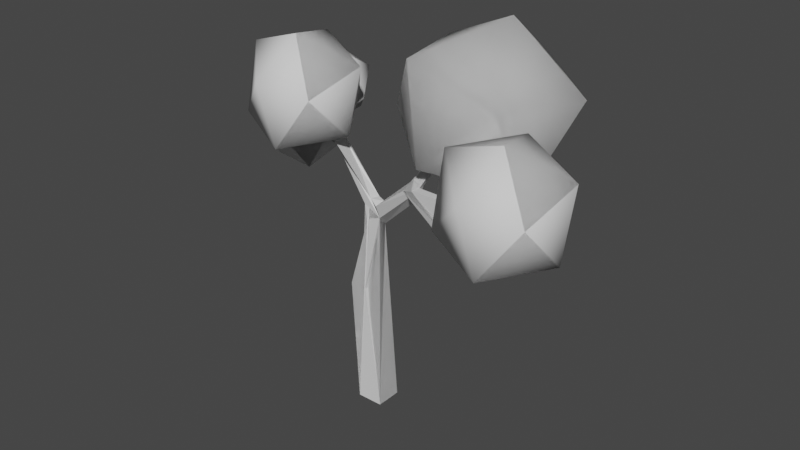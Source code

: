 # Source: tree1.blend  (saved by Blender 2.91.10; exported with 4.5.12 LTS)
import bpy
from mathutils import Matrix  # noqa: F401  (used for matrix-valued properties, if any)

bpy.ops.wm.read_factory_settings(use_empty=True)
scene = bpy.context.scene
scene.name = 'Scene'

# ---- collections
col_leaves = bpy.data.collections.new('Leaves'); scene.collection.children.link(col_leaves)
col_wood = bpy.data.collections.new('Wood'); scene.collection.children.link(col_wood)

# ---- world
world_world = bpy.data.worlds.new('World'); scene.world = world_world
world_world.use_nodes = True; world_world.node_tree.nodes.clear()
_N = world_world.node_tree.nodes; _L = world_world.node_tree.links
n0 = _N.new('ShaderNodeOutputWorld'); n0.name = 'World Output'; n0.location = (300, 300)
n1 = _N.new('ShaderNodeBackground'); n1.name = 'Background'; n1.location = (10, 300)
n1.inputs[0].default_value = (0.05088, 0.05088, 0.05088, 1.0)
_L.new(n1.outputs[0], n0.inputs[0])
n0.is_active_output = True
world_world.color = (0.05088, 0.05088, 0.05088)
world_world.use_sun_shadow = False
world_world.sun_shadow_jitter_overblur = 0.0

# ---- meshes
me_icosphere_006 = bpy.data.meshes.new('Icosphere.006')
me_icosphere_006.from_pydata([(-1.926, 0.7776, 2.283), (-1.91, 1.101, 2.745), (-1.43, 0.9222, 2.509), (-1.508, 0.3938, 2.319), (-1.935, 0.2751, 2.454), (-2.267, 0.6936, 2.703), (-1.482, 0.9251, 3.075), (-1.252, 0.4944, 2.811), (-1.625, 0.09173, 2.771), (-2.1, 0.2468, 3.004), (-1.998, 0.7716, 3.176), (-1.604, 0.3914, 3.23), (0.4662, 0.7897, 4.434), (0.515, 1.291, 3.593), (0.8305, 0.5549, 2.763), (0.1493, 0.2155, 3.641), (1.385, 1.481, 4.192), (0.7599, -0.3632, 4.483), (1.592, 1.346, 3.213), (1.538, 0.4683, 4.917), (2.293, 0.8213, 4.039), (1.967, 0.1976, 3.017), (1.015, -0.5038, 3.314), (1.905, -0.3246, 4.104), (2.536, -1.492, 2.895), (2.284, -0.6937, 2.676), (3.084, -0.8284, 2.977), (3.048, -1.435, 3.599), (2.356, -1.578, 3.685), (1.778, -1.198, 3.104), (2.636, -0.1265, 3.238), (3.084, -0.5932, 3.792), (2.555, -1.101, 4.21), (1.76, -0.9815, 3.942), (1.841, -0.3862, 3.325), (2.309, -0.3174, 4.025), (-1.027, 0.1767, 3.531), (-1.11, 0.4181, 3.028), (-0.7593, 0.6559, 3.401), (-0.9755, 0.588, 3.921), (-1.389, 0.387, 3.858), (-1.526, 0.2156, 3.311), (-1.11, 0.983, 3.096), (-1.036, 1.072, 3.638), (-1.462, 0.8584, 3.913), (-1.819, 0.6275, 3.562), (-1.579, 0.7022, 3.06), (-1.552, 1.107, 3.432), (-0.8446, -0.8168, 3.146), (-1.097, -0.01795, 2.927), (-0.2961, -0.1527, 3.228), (-0.3323, -0.7595, 3.85), (-1.024, -0.9027, 3.936), (-1.603, -0.5226, 3.356), (-0.7445, 0.5492, 3.49), (-0.2968, 0.08249, 4.044), (-0.826, -0.4253, 4.461), (-1.62, -0.3058, 4.194), (-1.539, 0.2895, 3.576), (-1.072, 0.3583, 4.276)], [], [(1, 0, 5), (1, 6, 2), (3, 8, 4), (0, 2, 3), (5, 0, 4), (2, 6, 7), (7, 6, 11), (5, 9, 10), (8, 11, 9), (11, 8, 7), (7, 8, 3), (4, 8, 9), (9, 11, 10), (1, 2, 0), (11, 6, 10), (10, 1, 5), (10, 6, 1), (3, 2, 7), (5, 4, 9), (0, 3, 4), (17, 19, 12), (21, 22, 14), (17, 22, 23), (22, 17, 15), (23, 22, 21), (20, 21, 18), (15, 12, 13), (19, 17, 23), (16, 19, 20), (19, 23, 20), (17, 12, 15), (16, 13, 12), (16, 18, 13), (22, 15, 14), (20, 18, 16), (20, 23, 21), (18, 21, 14), (16, 12, 19), (18, 14, 13), (15, 13, 14), (25, 24, 29), (25, 30, 26), (27, 32, 28), (24, 26, 27), (29, 24, 28), (26, 30, 31), (31, 30, 35), (29, 33, 34), (32, 35, 33), (35, 32, 31), (31, 32, 27), (28, 32, 33), (33, 35, 34), (25, 26, 24), (35, 30, 34), (34, 25, 29), (34, 30, 25), (27, 26, 31), (29, 28, 33), (24, 27, 28), (37, 36, 41), (37, 42, 38), (39, 44, 40), (36, 38, 39), (41, 36, 40), (38, 42, 43), (43, 42, 47), (41, 45, 46), (44, 47, 45), (47, 44, 43), (43, 44, 39), (40, 44, 45), (45, 47, 46), (37, 38, 36), (47, 42, 46), (46, 37, 41), (46, 42, 37), (39, 38, 43), (41, 40, 45), (36, 39, 40), (49, 48, 53), (49, 54, 50), (51, 56, 52), (48, 50, 51), (53, 48, 52), (50, 54, 55), (55, 54, 59), (53, 57, 58), (56, 59, 57), (59, 56, 55), (55, 56, 51), (52, 56, 57), (57, 59, 58), (49, 50, 48), (59, 54, 58), (58, 49, 53), (58, 54, 49), (51, 50, 55), (53, 52, 57), (48, 51, 52)])
me_icosphere_006.polygons.foreach_set('use_smooth', [True] * 100)
_uv = me_icosphere_006.uv_layers.new(name='UVMap')
_uv.uv.foreach_set('vector', [0.0, 0.0, 0.0, 0.0, 0.0, 0.0, 0.0, 0.0, 0.0, 0.0, 0.0, 0.0, 0.0, 0.0, 0.0, 0.0, 0.0, 0.0, 0.0, 0.0, 0.0, 0.0, 0.0, 0.0, 0.0, 0.0, 0.0, 0.0, 0.0, 0.0, 0.0, 0.0, 0.0, 0.0, 0.0, 0.0, 0.0, 0.0, 0.0, 0.0, 0.0, 0.0, 0.0, 0.0, 0.0, 0.0, 0.0, 0.0, 0.0, 0.0, 0.0, 0.0, 0.0, 0.0, 0.0, 0.0, 0.0, 0.0, 0.0, 0.0, 0.0, 0.0, 0.0, 0.0, 0.0, 0.0, 0.0, 0.0, 0.0, 0.0, 0.0, 0.0, 0.0, 0.0, 0.0, 0.0, 0.0, 0.0, 0.0, 0.0, 0.0, 0.0, 0.0, 0.0, 0.0, 0.0, 0.0, 0.0, 0.0, 0.0, 0.0, 0.0, 0.0, 0.0, 0.0, 0.0, 0.0, 0.0, 0.0, 0.0, 0.0, 0.0, 0.0, 0.0, 0.0, 0.0, 0.0, 0.0, 0.0, 0.0, 0.0, 0.0, 0.0, 0.0, 0.0, 0.0, 0.0, 0.0, 0.0, 0.0, 0.0, 0.0, 0.0, 0.0, 0.0, 0.0, 0.0, 0.0, 0.0, 0.0, 0.0, 0.0, 0.0, 0.0, 0.0, 0.0, 0.0, 0.0, 0.0, 0.0, 0.0, 0.0, 0.0, 0.0, 0.0, 0.0, 0.0, 0.0, 0.0, 0.0, 0.0, 0.0, 0.0, 0.0, 0.0, 0.0, 0.0, 0.0, 0.0, 0.0, 0.0, 0.0, 0.0, 0.0, 0.0, 0.0, 0.0, 0.0, 0.0, 0.0, 0.0, 0.0, 0.0, 0.0, 0.0, 0.0, 0.0, 0.0, 0.0, 0.0, 0.0, 0.0, 0.0, 0.0, 0.0, 0.0, 0.0, 0.0, 0.0, 0.0, 0.0, 0.0, 0.0, 0.0, 0.0, 0.0, 0.0, 0.0, 0.0, 0.0, 0.0, 0.0, 0.0, 0.0, 0.0, 0.0, 0.0, 0.0, 0.0, 0.0, 0.0, 0.0, 0.0, 0.0, 0.0, 0.0, 0.0, 0.0, 0.0, 0.0, 0.0, 0.0, 0.0, 0.0, 0.0, 0.0, 0.0, 0.0, 0.0, 0.0, 0.0, 0.0, 0.0, 0.0, 0.0, 0.0, 0.0, 0.0, 0.0, 0.0, 0.0, 0.0, 0.0, 0.0, 0.0, 0.0, 0.0, 0.0, 0.0, 0.0, 0.0, 0.0, 0.0, 0.0, 0.0, 0.0, 0.0, 0.0, 0.0, 0.0, 0.0, 0.0, 0.0, 0.0, 0.0, 0.0, 0.0, 0.0, 0.0, 0.0, 0.0, 0.0, 0.0, 0.0, 0.0, 0.0, 0.0, 0.0, 0.0, 0.0, 0.0, 0.0, 0.0, 0.0, 0.0, 0.0, 0.0, 0.0, 0.0, 0.0, 0.0, 0.0, 0.0, 0.0, 0.0, 0.0, 0.0, 0.0, 0.0, 0.0, 0.0, 0.0, 0.0, 0.0, 0.0, 0.0, 0.0, 0.0, 0.0, 0.0, 0.0, 0.0, 0.0, 0.0, 0.0, 0.0, 0.0, 0.0, 0.0, 0.0, 0.0, 0.0, 0.0, 0.0, 0.0, 0.0, 0.0, 0.0, 0.0, 0.0, 0.0, 0.0, 0.0, 0.0, 0.0, 0.0, 0.0, 0.0, 0.0, 0.0, 0.0, 0.0, 0.0, 0.0, 0.0, 0.0, 0.0, 0.0, 0.0, 0.0, 0.0, 0.0, 0.0, 0.0, 0.0, 0.0, 0.0, 0.0, 0.0, 0.0, 0.0, 0.0, 0.0, 0.0, 0.0, 0.0, 0.0, 0.0, 0.0, 0.0, 0.0, 0.0, 0.0, 0.0, 0.0, 0.0, 0.0, 0.0, 0.0, 0.0, 0.0, 0.0, 0.0, 0.0, 0.0, 0.0, 0.0, 0.0, 0.0, 0.0, 0.0, 0.0, 0.0, 0.0, 0.0, 0.0, 0.0, 0.0, 0.0, 0.0, 0.0, 0.0, 0.0, 0.0, 0.0, 0.0, 0.0, 0.0, 0.0, 0.0, 0.0, 0.0, 0.0, 0.0, 0.0, 0.0, 0.0, 0.0, 0.0, 0.0, 0.0, 0.0, 0.0, 0.0, 0.0, 0.0, 0.0, 0.0, 0.0, 0.0, 0.0, 0.0, 0.0, 0.0, 0.0, 0.0, 0.0, 0.0, 0.0, 0.0, 0.0, 0.0, 0.0, 0.0, 0.0, 0.0, 0.0, 0.0, 0.0, 0.0, 0.0, 0.0, 0.0, 0.0, 0.0, 0.0, 0.0, 0.0, 0.0, 0.0, 0.0, 0.0, 0.0, 0.0, 0.0, 0.0, 0.0, 0.0, 0.0, 0.0, 0.0, 0.0, 0.0, 0.0, 0.0, 0.0, 0.0, 0.0, 0.0, 0.0, 0.0, 0.0, 0.0, 0.0, 0.0, 0.0, 0.0, 0.0, 0.0, 0.0, 0.0, 0.0, 0.0, 0.0, 0.0, 0.0, 0.0, 0.0, 0.0, 0.0, 0.0, 0.0, 0.0, 0.0, 0.0, 0.0, 0.0, 0.0, 0.0, 0.0, 0.0, 0.0, 0.0, 0.0, 0.0, 0.0, 0.0, 0.0, 0.0, 0.0, 0.0, 0.0, 0.0, 0.0, 0.0, 0.0, 0.0, 0.0, 0.0, 0.0, 0.0, 0.0, 0.0, 0.0, 0.0, 0.0, 0.0, 0.0, 0.0, 0.0, 0.0, 0.0, 0.0, 0.0, 0.0, 0.0, 0.0, 0.0, 0.0, 0.0, 0.0, 0.0, 0.0, 0.0, 0.0, 0.0, 0.0, 0.0, 0.0, 0.0, 0.0, 0.0, 0.0, 0.0, 0.0, 0.0, 0.0, 0.0, 0.0, 0.0, 0.0, 0.0, 0.0, 0.0, 0.0, 0.0, 0.0, 0.0, 0.0, 0.0, 0.0, 0.0, 0.0, 0.0, 0.0, 0.0, 0.0, 0.0, 0.0, 0.0, 0.0, 0.0, 0.0, 0.0, 0.0, 0.0, 0.0, 0.0, 0.0, 0.0])
me_icosphere_006.use_remesh_fix_poles = True
me_icosphere_006.use_remesh_preserve_attributes = False
me_icosphere_006.use_mirror_vertex_groups = False
me_icosphere_006.update()
me_icosphere_001 = bpy.data.meshes.new('Icosphere.001')
me_icosphere_001.from_pydata([(-1.926, 0.7776, 2.283), (-1.91, 1.101, 2.745), (-1.43, 0.9222, 2.509), (-1.508, 0.3938, 2.319), (-2.267, 0.6936, 2.703), (-1.482, 0.9251, 3.075), (-1.252, 0.4944, 2.811), (-1.625, 0.09173, 2.771), (-2.1, 0.2468, 3.004), (-1.998, 0.7716, 3.176), (-1.604, 0.3914, 3.23), (0.4662, 0.7897, 4.434), (0.515, 1.291, 3.593), (0.8305, 0.5549, 2.763), (0.1493, 0.2155, 3.641), (1.385, 1.481, 4.192), (0.7599, -0.3632, 4.483), (1.592, 1.346, 3.213), (1.538, 0.4683, 4.917), (2.293, 0.8213, 4.039), (1.967, 0.1976, 3.017), (1.015, -0.5038, 3.314), (1.905, -0.3246, 4.104), (2.536, -1.492, 2.895), (2.284, -0.6937, 2.676), (3.084, -0.8284, 2.977), (3.048, -1.435, 3.599), (1.778, -1.198, 3.104), (2.636, -0.1265, 3.238), (3.084, -0.5932, 3.792), (2.555, -1.101, 4.21), (1.76, -0.9815, 3.942), (1.841, -0.3862, 3.325), (2.309, -0.3174, 4.025), (-1.027, 0.1767, 3.531), (-1.11, 0.4181, 3.028), (-0.7593, 0.6559, 3.401), (-0.9755, 0.588, 3.921), (-1.526, 0.2156, 3.311), (-1.11, 0.983, 3.096), (-1.036, 1.072, 3.638), (-1.462, 0.8584, 3.913), (-1.819, 0.6275, 3.562), (-1.579, 0.7022, 3.06), (-1.552, 1.107, 3.432), (-0.8446, -0.8168, 3.146), (-1.097, -0.01795, 2.927), (-0.2961, -0.1527, 3.228), (-0.3323, -0.7595, 3.85), (-1.603, -0.5226, 3.356), (-0.7445, 0.5492, 3.49), (-0.2968, 0.08249, 4.044), (-0.826, -0.4253, 4.461), (-1.62, -0.3058, 4.194), (-1.539, 0.2895, 3.576), (-1.072, 0.3583, 4.276)], [], [(1, 0, 4), (36, 34, 35, 39), (0, 2, 3), (11, 18, 15, 12), (26, 25, 28, 29), (6, 5, 10), (54, 46, 49, 53), (7, 10, 8), (41, 37, 40, 44), (55, 50, 54, 53), (9, 5, 1), (42, 38, 34, 37, 41), (52, 48, 51, 55), (20, 21, 13), (10, 5, 9, 8), (12, 13, 14, 11), (47, 45, 46, 50), (37, 36, 39, 40), (20, 13, 17, 19), (8, 4, 0, 3, 7), (21, 20, 22, 16), (19, 22, 20), (24, 23, 27), (19, 17, 15, 18), (53, 49, 45, 48, 52), (23, 25, 26), (14, 13, 21, 16), (29, 28, 33), (43, 35, 38, 42), (30, 33, 31), (32, 24, 27, 31), (44, 39, 43, 42), (32, 28, 24), (35, 34, 38), (25, 23, 24, 28), (11, 14, 16, 18), (34, 36, 37), (48, 47, 50, 51), (40, 39, 44), (9, 1, 4, 8), (41, 44, 42), (30, 26, 29, 33), (22, 19, 18, 16), (43, 39, 35), (46, 45, 49), (2, 0, 1, 5), (31, 27, 23, 26, 30), (45, 47, 48), (3, 2, 5, 6), (51, 50, 55), (17, 13, 12, 15), (52, 55, 53), (7, 3, 6, 10), (33, 28, 32, 31), (54, 50, 46)])
me_icosphere_001.polygons.foreach_set('use_smooth', [True] * 55)
_uv = me_icosphere_001.uv_layers.new(name='UVMap')
_uv.uv.foreach_set('vector', [0.0, 0.0, 0.0, 0.0, 0.0, 0.0, 0.0, 0.0, 0.0, 0.0, 0.0, 0.0, 0.0, 0.0, 0.0, 0.0, 0.0, 0.0, 0.0, 0.0, 0.0, 0.0, 0.0, 0.0, 0.0, 0.0, 0.0, 0.0, 0.0, 0.0, 0.0, 0.0, 0.0, 0.0, 0.0, 0.0, 0.0, 0.0, 0.0, 0.0, 0.0, 0.0, 0.0, 0.0, 0.0, 0.0, 0.0, 0.0, 0.0, 0.0, 0.0, 0.0, 0.0, 0.0, 0.0, 0.0, 0.0, 0.0, 0.0, 0.0, 0.0, 0.0, 0.0, 0.0, 0.0, 0.0, 0.0, 0.0, 0.0, 0.0, 0.0, 0.0, 0.0, 0.0, 0.0, 0.0, 0.0, 0.0, 0.0, 0.0, 0.0, 0.0, 0.0, 0.0, 0.0, 0.0, 0.0, 0.0, 0.0, 0.0, 0.0, 0.0, 0.0, 0.0, 0.0, 0.0, 0.0, 0.0, 0.0, 0.0, 0.0, 0.0, 0.0, 0.0, 0.0, 0.0, 0.0, 0.0, 0.0, 0.0, 0.0, 0.0, 0.0, 0.0, 0.0, 0.0, 0.0, 0.0, 0.0, 0.0, 0.0, 0.0, 0.0, 0.0, 0.0, 0.0, 0.0, 0.0, 0.0, 0.0, 0.0, 0.0, 0.0, 0.0, 0.0, 0.0, 0.0, 0.0, 0.0, 0.0, 0.0, 0.0, 0.0, 0.0, 0.0, 0.0, 0.0, 0.0, 0.0, 0.0, 0.0, 0.0, 0.0, 0.0, 0.0, 0.0, 0.0, 0.0, 0.0, 0.0, 0.0, 0.0, 0.0, 0.0, 0.0, 0.0, 0.0, 0.0, 0.0, 0.0, 0.0, 0.0, 0.0, 0.0, 0.0, 0.0, 0.0, 0.0, 0.0, 0.0, 0.0, 0.0, 0.0, 0.0, 0.0, 0.0, 0.0, 0.0, 0.0, 0.0, 0.0, 0.0, 0.0, 0.0, 0.0, 0.0, 0.0, 0.0, 0.0, 0.0, 0.0, 0.0, 0.0, 0.0, 0.0, 0.0, 0.0, 0.0, 0.0, 0.0, 0.0, 0.0, 0.0, 0.0, 0.0, 0.0, 0.0, 0.0, 0.0, 0.0, 0.0, 0.0, 0.0, 0.0, 0.0, 0.0, 0.0, 0.0, 0.0, 0.0, 0.0, 0.0, 0.0, 0.0, 0.0, 0.0, 0.0, 0.0, 0.0, 0.0, 0.0, 0.0, 0.0, 0.0, 0.0, 0.0, 0.0, 0.0, 0.0, 0.0, 0.0, 0.0, 0.0, 0.0, 0.0, 0.0, 0.0, 0.0, 0.0, 0.0, 0.0, 0.0, 0.0, 0.0, 0.0, 0.0, 0.0, 0.0, 0.0, 0.0, 0.0, 0.0, 0.0, 0.0, 0.0, 0.0, 0.0, 0.0, 0.0, 0.0, 0.0, 0.0, 0.0, 0.0, 0.0, 0.0, 0.0, 0.0, 0.0, 0.0, 0.0, 0.0, 0.0, 0.0, 0.0, 0.0, 0.0, 0.0, 0.0, 0.0, 0.0, 0.0, 0.0, 0.0, 0.0, 0.0, 0.0, 0.0, 0.0, 0.0, 0.0, 0.0, 0.0, 0.0, 0.0, 0.0, 0.0, 0.0, 0.0, 0.0, 0.0, 0.0, 0.0, 0.0, 0.0, 0.0, 0.0, 0.0, 0.0, 0.0, 0.0, 0.0, 0.0, 0.0, 0.0, 0.0, 0.0, 0.0, 0.0, 0.0, 0.0, 0.0, 0.0, 0.0, 0.0, 0.0, 0.0, 0.0, 0.0, 0.0, 0.0, 0.0, 0.0, 0.0, 0.0, 0.0, 0.0, 0.0, 0.0, 0.0, 0.0, 0.0, 0.0, 0.0, 0.0, 0.0, 0.0, 0.0, 0.0, 0.0, 0.0, 0.0, 0.0, 0.0, 0.0, 0.0, 0.0, 0.0, 0.0, 0.0, 0.0, 0.0, 0.0, 0.0, 0.0, 0.0, 0.0, 0.0, 0.0, 0.0, 0.0, 0.0, 0.0, 0.0, 0.0, 0.0, 0.0, 0.0, 0.0, 0.0, 0.0, 0.0, 0.0, 0.0])
me_icosphere_001.use_remesh_fix_poles = True
me_icosphere_001.use_remesh_preserve_attributes = False
me_icosphere_001.use_mirror_vertex_groups = False
me_icosphere_001.update()
me_icosphere_002 = bpy.data.meshes.new('Icosphere.002')
me_icosphere_002.from_pydata([(-1.926, 0.7776, 2.283), (-1.91, 1.101, 2.745), (-1.43, 0.9222, 2.509), (-1.508, 0.3938, 2.319), (-2.267, 0.6936, 2.703), (-1.482, 0.9251, 3.075), (-1.252, 0.4944, 2.811), (-1.625, 0.09173, 2.771), (-2.1, 0.2468, 3.004), (-1.998, 0.7716, 3.176), (-1.604, 0.3914, 3.23), (0.4662, 0.7897, 4.434), (0.515, 1.291, 3.593), (0.8305, 0.5549, 2.763), (0.1493, 0.2155, 3.641), (1.385, 1.481, 4.192), (0.7599, -0.3632, 4.483), (1.592, 1.346, 3.213), (1.538, 0.4683, 4.917), (2.293, 0.8213, 4.039), (1.967, 0.1976, 3.017), (1.015, -0.5038, 3.314), (1.905, -0.3246, 4.104), (2.536, -1.492, 2.895), (2.284, -0.6937, 2.676), (3.084, -0.8284, 2.977), (3.048, -1.435, 3.599), (1.778, -1.198, 3.104), (2.636, -0.1265, 3.238), (3.084, -0.5932, 3.792), (2.555, -1.101, 4.21), (1.76, -0.9815, 3.942), (1.841, -0.3862, 3.325), (2.309, -0.3174, 4.025), (-1.027, 0.1767, 3.531), (-1.11, 0.4181, 3.028), (-0.7593, 0.6559, 3.401), (-0.9755, 0.588, 3.921), (-1.526, 0.2156, 3.311), (-1.11, 0.983, 3.096), (-1.036, 1.072, 3.638), (-1.462, 0.8584, 3.913), (-1.819, 0.6275, 3.562), (-1.579, 0.7022, 3.06), (-1.552, 1.107, 3.432), (-0.8446, -0.8168, 3.146), (-1.097, -0.01795, 2.927), (-0.2961, -0.1527, 3.228), (-0.3323, -0.7595, 3.85), (-1.603, -0.5226, 3.356), (-0.7445, 0.5492, 3.49), (-0.2968, 0.08249, 4.044), (-0.826, -0.4253, 4.461), (-1.62, -0.3058, 4.194), (-1.539, 0.2895, 3.576), (-1.072, 0.3583, 4.276)], [], [(1, 0, 4), (36, 34, 35, 39), (0, 2, 3), (11, 18, 15, 12), (26, 25, 28, 29), (6, 5, 10), (54, 46, 49, 53), (7, 10, 8), (41, 37, 40, 44), (55, 50, 54, 53), (9, 5, 1), (42, 38, 34, 37, 41), (52, 48, 51, 55), (20, 21, 13), (10, 5, 9, 8), (12, 13, 14, 11), (47, 45, 46, 50), (37, 36, 39, 40), (20, 13, 17, 19), (8, 4, 0, 3, 7), (21, 20, 22, 16), (19, 22, 20), (24, 23, 27), (19, 17, 15, 18), (53, 49, 45, 48, 52), (23, 25, 26), (14, 13, 21, 16), (29, 28, 33), (43, 35, 38, 42), (30, 33, 31), (32, 24, 27, 31), (44, 39, 43, 42), (32, 28, 24), (35, 34, 38), (25, 23, 24, 28), (11, 14, 16, 18), (34, 36, 37), (48, 47, 50, 51), (40, 39, 44), (9, 1, 4, 8), (41, 44, 42), (30, 26, 29, 33), (22, 19, 18, 16), (43, 39, 35), (46, 45, 49), (2, 0, 1, 5), (31, 27, 23, 26, 30), (45, 47, 48), (3, 2, 5, 6), (51, 50, 55), (17, 13, 12, 15), (52, 55, 53), (7, 3, 6, 10), (33, 28, 32, 31), (54, 50, 46)])
me_icosphere_002.polygons.foreach_set('use_smooth', [True] * 55)
_uv = me_icosphere_002.uv_layers.new(name='UVMap')
_uv.uv.foreach_set('vector', [0.0, 0.0, 0.0, 0.0, 0.0, 0.0, 0.0, 0.0, 0.0, 0.0, 0.0, 0.0, 0.0, 0.0, 0.0, 0.0, 0.0, 0.0, 0.0, 0.0, 0.0, 0.0, 0.0, 0.0, 0.0, 0.0, 0.0, 0.0, 0.0, 0.0, 0.0, 0.0, 0.0, 0.0, 0.0, 0.0, 0.0, 0.0, 0.0, 0.0, 0.0, 0.0, 0.0, 0.0, 0.0, 0.0, 0.0, 0.0, 0.0, 0.0, 0.0, 0.0, 0.0, 0.0, 0.0, 0.0, 0.0, 0.0, 0.0, 0.0, 0.0, 0.0, 0.0, 0.0, 0.0, 0.0, 0.0, 0.0, 0.0, 0.0, 0.0, 0.0, 0.0, 0.0, 0.0, 0.0, 0.0, 0.0, 0.0, 0.0, 0.0, 0.0, 0.0, 0.0, 0.0, 0.0, 0.0, 0.0, 0.0, 0.0, 0.0, 0.0, 0.0, 0.0, 0.0, 0.0, 0.0, 0.0, 0.0, 0.0, 0.0, 0.0, 0.0, 0.0, 0.0, 0.0, 0.0, 0.0, 0.0, 0.0, 0.0, 0.0, 0.0, 0.0, 0.0, 0.0, 0.0, 0.0, 0.0, 0.0, 0.0, 0.0, 0.0, 0.0, 0.0, 0.0, 0.0, 0.0, 0.0, 0.0, 0.0, 0.0, 0.0, 0.0, 0.0, 0.0, 0.0, 0.0, 0.0, 0.0, 0.0, 0.0, 0.0, 0.0, 0.0, 0.0, 0.0, 0.0, 0.0, 0.0, 0.0, 0.0, 0.0, 0.0, 0.0, 0.0, 0.0, 0.0, 0.0, 0.0, 0.0, 0.0, 0.0, 0.0, 0.0, 0.0, 0.0, 0.0, 0.0, 0.0, 0.0, 0.0, 0.0, 0.0, 0.0, 0.0, 0.0, 0.0, 0.0, 0.0, 0.0, 0.0, 0.0, 0.0, 0.0, 0.0, 0.0, 0.0, 0.0, 0.0, 0.0, 0.0, 0.0, 0.0, 0.0, 0.0, 0.0, 0.0, 0.0, 0.0, 0.0, 0.0, 0.0, 0.0, 0.0, 0.0, 0.0, 0.0, 0.0, 0.0, 0.0, 0.0, 0.0, 0.0, 0.0, 0.0, 0.0, 0.0, 0.0, 0.0, 0.0, 0.0, 0.0, 0.0, 0.0, 0.0, 0.0, 0.0, 0.0, 0.0, 0.0, 0.0, 0.0, 0.0, 0.0, 0.0, 0.0, 0.0, 0.0, 0.0, 0.0, 0.0, 0.0, 0.0, 0.0, 0.0, 0.0, 0.0, 0.0, 0.0, 0.0, 0.0, 0.0, 0.0, 0.0, 0.0, 0.0, 0.0, 0.0, 0.0, 0.0, 0.0, 0.0, 0.0, 0.0, 0.0, 0.0, 0.0, 0.0, 0.0, 0.0, 0.0, 0.0, 0.0, 0.0, 0.0, 0.0, 0.0, 0.0, 0.0, 0.0, 0.0, 0.0, 0.0, 0.0, 0.0, 0.0, 0.0, 0.0, 0.0, 0.0, 0.0, 0.0, 0.0, 0.0, 0.0, 0.0, 0.0, 0.0, 0.0, 0.0, 0.0, 0.0, 0.0, 0.0, 0.0, 0.0, 0.0, 0.0, 0.0, 0.0, 0.0, 0.0, 0.0, 0.0, 0.0, 0.0, 0.0, 0.0, 0.0, 0.0, 0.0, 0.0, 0.0, 0.0, 0.0, 0.0, 0.0, 0.0, 0.0, 0.0, 0.0, 0.0, 0.0, 0.0, 0.0, 0.0, 0.0, 0.0, 0.0, 0.0, 0.0, 0.0, 0.0, 0.0, 0.0, 0.0, 0.0, 0.0, 0.0, 0.0, 0.0, 0.0, 0.0, 0.0, 0.0, 0.0, 0.0, 0.0, 0.0, 0.0, 0.0, 0.0, 0.0, 0.0, 0.0, 0.0, 0.0, 0.0, 0.0, 0.0, 0.0, 0.0, 0.0, 0.0, 0.0, 0.0, 0.0, 0.0, 0.0, 0.0, 0.0, 0.0, 0.0, 0.0, 0.0, 0.0, 0.0, 0.0, 0.0, 0.0, 0.0, 0.0, 0.0, 0.0, 0.0, 0.0, 0.0, 0.0, 0.0, 0.0, 0.0, 0.0, 0.0])
me_icosphere_002.use_remesh_fix_poles = True
me_icosphere_002.use_remesh_preserve_attributes = False
me_icosphere_002.use_mirror_vertex_groups = False
me_icosphere_002.update()
me_cube_001 = bpy.data.meshes.new('Cube.001')
me_cube_001.from_pydata([(-0.1736, 0.1736, -0.3919), (-1.289, 0.6417, 3.482), (-1.765, 0.5845, 2.756), (1.221, 0.2202, 3.855), (2.484, -1.086, 3.438), (-0.9581, -0.2293, 3.711), (0.1736, 0.1736, -0.3919), (0.1736, -0.1736, -0.3919), (-0.1736, -0.1736, -0.3919), (-0.259, 0.02815, 1.288), (-0.05076, 0.03635, 2.186), (-0.03844, 0.03094, 1.297), (-0.2598, -0.1892, 1.288), (-0.03855, -0.1881, 1.284), (0.1043, 0.03661, 2.152), (-0.04949, -0.122, 2.189), (-0.1112, 0.06228, 2.383), (-0.008152, 0.06078, 2.475), (-0.0254, -0.07489, 2.491), (-0.1191, -0.07543, 2.39), (-0.6777, 0.1918, 2.937), (-0.5365, 0.1631, 2.95), (-0.5856, 0.07237, 3.0), (-0.6123, 0.07172, 2.894), (-0.7373, 0.1246, 2.942), (-0.6998, 0.2018, 3.026), (-1.174, 0.381, 2.945), (-1.116, 0.384, 3.042), (-1.102, 0.2704, 3.034), (-1.113, 0.2717, 2.955), (-1.2, 0.3106, 3.03), (-1.203, 0.3895, 3.015), (0.1438, -0.01158, 2.479), (0.2308, -0.01072, 2.367), (0.1631, -0.1338, 2.308), (0.1135, -0.1476, 2.454), (0.749, -0.2311, 2.953), (0.784, -0.2362, 2.837), (0.8098, -0.3759, 2.864), (0.6929, -0.3401, 2.902), (0.8822, -0.2044, 2.974), (0.8132, -0.2842, 3.064), (1.022, 0.1783, 3.528), (1.081, 0.1767, 3.501), (1.092, 0.1164, 3.528), (1.032, 0.1175, 3.554), (0.9097, -0.3104, 2.992), (0.919, -0.3205, 2.869), (0.874, -0.4096, 2.975), (1.64, -0.7402, 2.922), (1.656, -0.7537, 2.823), (1.614, -0.8432, 2.826), (1.597, -0.8295, 2.925), (-0.7276, 0.1296, 3.044), (-0.6438, 0.1269, 3.103), (-0.7067, 0.05032, 3.037)], [], [(51, 38, 37, 47, 50), (32, 17, 18), (37, 33, 14, 17, 32, 36), (17, 14, 11, 6, 0, 9, 10, 16, 20, 25, 21), (2, 31, 26), (35, 32, 18), (47, 37, 40), (5, 22, 21, 54), (26, 31, 27), (4, 49, 52), (3, 45, 44), (4, 51, 50), (5, 53, 55), (23, 20, 16, 19), (21, 25, 54), (1, 27, 31), (6, 7, 8, 0), (3, 42, 36, 39, 41, 45), (26, 27, 25, 20), (40, 46, 47), (55, 24, 23), (35, 18, 22, 55, 23, 19, 15, 12, 8, 7, 13, 34), (37, 38, 34, 33), (14, 34, 13, 11), (21, 22, 18, 17), (4, 52, 48, 39, 35, 34, 38, 51), (28, 25, 27), (11, 13, 7, 6), (29, 26, 20, 24), (3, 44, 46, 40, 43), (42, 43, 40, 36), (1, 31, 30), (2, 30, 31), (39, 36, 32, 35), (5, 54, 53), (52, 49, 46, 48), (3, 43, 42), (1, 28, 27), (5, 55, 22), (45, 41, 46, 44), (29, 24, 53, 28, 30, 2), (10, 15, 19, 16), (2, 26, 29), (1, 30, 28), (0, 8, 12, 15, 10, 9), (48, 41, 39), (34, 14, 33), (36, 40, 37), (20, 23, 24), (46, 41, 48), (55, 53, 24), (53, 54, 25), (25, 28, 53), (4, 50, 47, 46, 49)])
me_cube_001.use_remesh_preserve_volume = False
me_cube_001.use_remesh_preserve_attributes = False
me_cube_001.use_mirror_vertex_groups = False
me_cube_001.update()
me_cube_003 = bpy.data.meshes.new('Cube.003')
me_cube_003.from_pydata([(-0.1736, 0.1736, -0.3919), (-1.289, 0.6417, 3.482), (-1.765, 0.5845, 2.756), (1.221, 0.2202, 3.855), (2.484, -1.086, 3.438), (-0.9581, -0.2293, 3.711), (0.1736, 0.1736, -0.3919), (0.1736, -0.1736, -0.3919), (-0.1736, -0.1736, -0.3919), (0.1043, 0.03661, 2.152), (-0.1112, 0.06228, 2.383), (-0.008152, 0.06078, 2.475), (-0.0254, -0.07489, 2.491), (-0.1191, -0.07543, 2.39), (-0.6777, 0.1918, 2.937), (-0.5365, 0.1631, 2.95), (-0.5856, 0.07237, 3.0), (-0.6123, 0.07172, 2.894), (-0.7373, 0.1246, 2.942), (-0.6998, 0.2018, 3.026), (-1.116, 0.384, 3.042), (-1.102, 0.2704, 3.034), (-1.2, 0.3106, 3.03), (-1.203, 0.3895, 3.015), (0.1438, -0.01158, 2.479), (0.1631, -0.1338, 2.308), (0.1135, -0.1476, 2.454), (0.749, -0.2311, 2.953), (0.784, -0.2362, 2.837), (0.8098, -0.3759, 2.864), (0.6929, -0.3401, 2.902), (0.8822, -0.2044, 2.974), (0.8132, -0.2842, 3.064), (1.022, 0.1783, 3.528), (0.9097, -0.3104, 2.992), (0.919, -0.3205, 2.869), (0.874, -0.4096, 2.975), (1.64, -0.7402, 2.922), (1.656, -0.7537, 2.823), (1.614, -0.8432, 2.826), (1.597, -0.8295, 2.925), (-0.7276, 0.1296, 3.044), (-0.6438, 0.1269, 3.103), (-0.7067, 0.05032, 3.037)], [], [(39, 29, 28, 35, 38), (25, 9, 28, 29), (35, 28, 31), (4, 37, 40), (27, 24, 26, 30, 32, 3, 33), (4, 39, 38), (5, 41, 43), (17, 14, 10, 13), (15, 19, 42), (1, 22, 2, 18, 41, 21), (6, 7, 8, 0), (4, 40, 36, 30, 26, 12, 16, 5, 43, 17, 13, 8, 7, 25, 29, 39), (9, 6, 0, 10, 14, 2, 23, 1, 20, 19, 15, 11, 24, 27, 31, 28), (43, 18, 17), (0, 8, 13, 10), (16, 12, 11, 15, 42, 5), (7, 6, 9, 25), (32, 34, 3), (3, 34, 35, 31), (1, 23, 22), (2, 22, 23), (5, 42, 41), (40, 37, 34, 36), (1, 21, 20), (14, 17, 18, 2), (26, 24, 11, 12), (3, 31, 27, 33), (36, 32, 30), (21, 41, 19, 20), (34, 32, 36), (43, 41, 18), (41, 42, 19), (4, 38, 35, 34, 37)])
me_cube_003.use_remesh_preserve_volume = False
me_cube_003.use_remesh_preserve_attributes = False
me_cube_003.use_mirror_vertex_groups = False
me_cube_003.update()
me_cube_004 = bpy.data.meshes.new('Cube.004')
me_cube_004.from_pydata([(-0.1736, 0.1736, -0.3919), (-1.289, 0.6417, 3.482), (-1.765, 0.5845, 2.756), (1.221, 0.2202, 3.855), (2.484, -1.086, 3.438), (-0.9581, -0.2293, 3.711), (0.1736, 0.1736, -0.3919), (0.1736, -0.1736, -0.3919), (-0.1736, -0.1736, -0.3919), (0.1043, 0.03661, 2.152), (-0.1112, 0.06228, 2.383), (-0.008152, 0.06078, 2.475), (-0.0254, -0.07489, 2.491), (-0.1191, -0.07543, 2.39), (-0.6777, 0.1918, 2.937), (-0.5365, 0.1631, 2.95), (-0.6123, 0.07172, 2.894), (-0.7373, 0.1246, 2.942), (-0.6998, 0.2018, 3.026), (-1.116, 0.384, 3.042), (-1.102, 0.2704, 3.034), (-1.2, 0.3106, 3.03), (-1.203, 0.3895, 3.015), (0.1438, -0.01158, 2.479), (0.1631, -0.1338, 2.308), (0.1135, -0.1476, 2.454), (0.749, -0.2311, 2.953), (0.784, -0.2362, 2.837), (0.8098, -0.3759, 2.864), (0.6929, -0.3401, 2.902), (0.8822, -0.2044, 2.974), (0.8132, -0.2842, 3.064), (0.9097, -0.3104, 2.992), (0.919, -0.3205, 2.869), (0.874, -0.4096, 2.975), (1.614, -0.8432, 2.826), (-0.7276, 0.1296, 3.044)], [], [(4, 35, 28, 24, 9, 27, 33), (33, 27, 30), (26, 23, 25, 29, 31, 3), (16, 14, 10, 13), (4, 34, 29, 25, 12, 5, 17, 16, 13, 8, 7, 24, 28, 35), (1, 21, 2, 17, 36, 20), (6, 7, 8, 0), (0, 8, 13, 10), (12, 11, 15, 5), (7, 6, 9, 24), (31, 32, 3), (3, 32, 33, 30), (1, 22, 21), (2, 21, 22), (18, 36, 5, 15, 11, 23, 26, 3, 30, 27, 9, 6, 0, 10, 14, 2, 22, 1, 19), (32, 31, 34, 4), (1, 20, 19), (14, 16, 17, 2), (36, 17, 5), (25, 23, 11, 12), (34, 31, 29), (20, 36, 18, 19), (4, 33, 32)])
me_cube_004.use_remesh_preserve_volume = False
me_cube_004.use_remesh_preserve_attributes = False
me_cube_004.use_mirror_vertex_groups = False
me_cube_004.update()

# ---- objects
ob_leaves_lod0 = bpy.data.objects.new('leaves_LOD0', me_icosphere_006)
ob_leaves_lod1 = bpy.data.objects.new('leaves_LOD1', me_icosphere_001)
ob_leaves_lod2 = bpy.data.objects.new('leaves_LOD2', me_icosphere_002)
ob_wood_lod0 = bpy.data.objects.new('Wood_LOD0', me_cube_001)
ob_wood_lod1 = bpy.data.objects.new('Wood_LOD1', me_cube_003)
ob_wood_lod2 = bpy.data.objects.new('Wood_LOD2', me_cube_004)

# ---- transforms, parenting, visibility, modifiers, constraints
ob_leaves_lod0.location = (0.0, 0.0, 0.0)
ob_leaves_lod0.lineart.crease_threshold = 0.0
ob_leaves_lod1.location = (0.0, 0.0, 0.0)
ob_leaves_lod1.lineart.crease_threshold = 0.0
ob_leaves_lod2.location = (0.0, 0.0, 0.0)
ob_leaves_lod2.lineart.crease_threshold = 0.0
ob_wood_lod0.location = (0.0, 0.0, 0.0)
ob_wood_lod0.lock_rotations_4d = False
ob_wood_lod0.empty_display_type = 'ARROWS'
ob_wood_lod0.lineart.crease_threshold = 0.0
ob_wood_lod1.location = (0.0, 0.0, 0.0)
ob_wood_lod1.lock_rotations_4d = False
ob_wood_lod1.empty_display_type = 'ARROWS'
ob_wood_lod1.lineart.crease_threshold = 0.0
ob_wood_lod2.location = (0.0, 0.0, 0.0)
ob_wood_lod2.lock_rotations_4d = False
ob_wood_lod2.empty_display_type = 'ARROWS'
ob_wood_lod2.lineart.crease_threshold = 0.0

# ---- collection membership
col_leaves.objects.link(ob_leaves_lod0)
col_leaves.objects.link(ob_leaves_lod1)
col_leaves.objects.link(ob_leaves_lod2)
col_wood.objects.link(ob_wood_lod0)
col_wood.objects.link(ob_wood_lod1)
col_wood.objects.link(ob_wood_lod2)

# ---- scene / render settings (as saved in the file)
scene.frame_start = 1; scene.frame_end = 250; scene.frame_set(1)
scene.render.engine = 'BLENDER_EEVEE_NEXT'
scene.cycles.use_denoising = False
scene.cycles.samples = 128
scene.cycles.sampling_pattern = 'TABULATED_SOBOL'
scene.cycles.use_adaptive_sampling = False
scene.cycles.use_light_tree = False
scene.view_settings.view_transform = 'Filmic'
bpy.context.view_layer.update()

# ---- added for rendering (the .blend has no active camera and no usable light): camera, sun
cam_auto = bpy.data.cameras.new('AutoCamera')
cam_auto.lens = 50.0
cam_auto.sensor_width = 36.0
cam_auto.clip_end = 1000.0
ob_auto_camera = bpy.data.objects.new('AutoCamera', cam_auto)
scene.collection.objects.link(ob_auto_camera)
ob_auto_camera.location = (7.93542, -9.08086, 8.28375)
ob_auto_camera.rotation_euler = (1.09748, -7.21219e-08, 0.694738)
scene.camera = ob_auto_camera
light_auto_sun = bpy.data.lights.new('AutoSun', 'SUN')
light_auto_sun.energy = 3.0
light_auto_sun.angle = 0.0523599
ob_auto_sun = bpy.data.objects.new('AutoSun', light_auto_sun)
scene.collection.objects.link(ob_auto_sun)
ob_auto_sun.rotation_euler = (0.872665, 0.174533, 0.523599)
bpy.context.view_layer.update()
